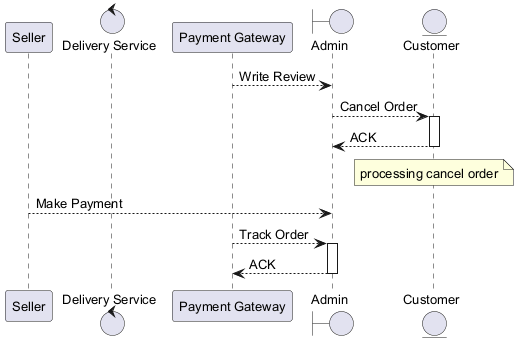

The diagram above was rendered by PlantUML. Its source (embedded in the PNG):
@startuml
skinparam defaultFontSize 13
participant "Seller" as S
control "Delivery Service" as DS
participant "Payment Gateway" as PG
boundary "Admin" as A
entity "Customer" as C
PG --> A : Write Review
A --> C : Cancel Order
activate C
C --> A : ACK
deactivate C
note over C : processing cancel order
S --> A : Make Payment
PG --> A : Track Order
activate A
A --> PG : ACK
deactivate A
@enduml